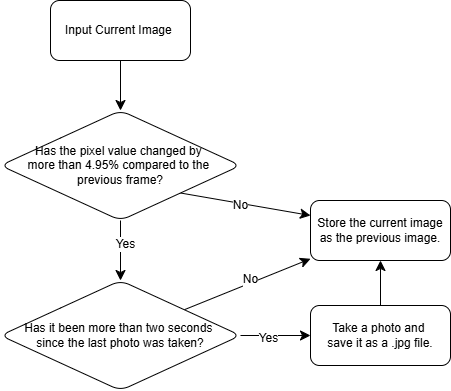

The diagram above was exported from draw.io. Its source (the exported page's mxGraphModel, read from the mxfile embedded in the PNG):
<mxGraphModel dx="1261" dy="587" grid="1" gridSize="10" guides="1" tooltips="1" connect="1" arrows="1" fold="1" page="1" pageScale="1" pageWidth="827" pageHeight="1169" math="0" shadow="0">
  <root>
    <mxCell id="0" />
    <mxCell id="1" parent="0" />
    <mxCell id="kgNukzyvjwfPtQ3nKAoO-12" value="" style="edgeStyle=none;curved=1;rounded=0;orthogonalLoop=1;jettySize=auto;html=1;fontSize=12;startSize=8;endSize=8;" edge="1" parent="1" source="kgNukzyvjwfPtQ3nKAoO-3" target="kgNukzyvjwfPtQ3nKAoO-7">
      <mxGeometry relative="1" as="geometry" />
    </mxCell>
    <mxCell id="kgNukzyvjwfPtQ3nKAoO-3" value="Input Current Image&amp;nbsp;" style="rounded=1;whiteSpace=wrap;html=1;" vertex="1" parent="1">
      <mxGeometry x="260" y="250" width="140" height="60" as="geometry" />
    </mxCell>
    <mxCell id="kgNukzyvjwfPtQ3nKAoO-10" value="" style="edgeStyle=none;curved=1;rounded=0;orthogonalLoop=1;jettySize=auto;html=1;fontSize=12;startSize=8;endSize=8;" edge="1" parent="1" source="kgNukzyvjwfPtQ3nKAoO-7" target="kgNukzyvjwfPtQ3nKAoO-9">
      <mxGeometry relative="1" as="geometry" />
    </mxCell>
    <mxCell id="kgNukzyvjwfPtQ3nKAoO-11" value="Yes" style="edgeLabel;html=1;align=center;verticalAlign=middle;resizable=0;points=[];fontSize=12;" vertex="1" connectable="0" parent="kgNukzyvjwfPtQ3nKAoO-10">
      <mxGeometry x="-0.2457" y="4" relative="1" as="geometry">
        <mxPoint as="offset" />
      </mxGeometry>
    </mxCell>
    <mxCell id="kgNukzyvjwfPtQ3nKAoO-16" style="edgeStyle=none;curved=1;rounded=0;orthogonalLoop=1;jettySize=auto;html=1;exitX=1;exitY=1;exitDx=0;exitDy=0;entryX=0;entryY=0.25;entryDx=0;entryDy=0;fontSize=12;startSize=8;endSize=8;" edge="1" parent="1" source="kgNukzyvjwfPtQ3nKAoO-7" target="kgNukzyvjwfPtQ3nKAoO-13">
      <mxGeometry relative="1" as="geometry" />
    </mxCell>
    <mxCell id="kgNukzyvjwfPtQ3nKAoO-17" value="No" style="edgeLabel;html=1;align=center;verticalAlign=middle;resizable=0;points=[];fontSize=12;" vertex="1" connectable="0" parent="kgNukzyvjwfPtQ3nKAoO-16">
      <mxGeometry x="-0.0729" y="-2" relative="1" as="geometry">
        <mxPoint as="offset" />
      </mxGeometry>
    </mxCell>
    <mxCell id="kgNukzyvjwfPtQ3nKAoO-7" value="Has the pixel value changed by&amp;nbsp;&lt;div&gt;more than 4.95% compared to the&amp;nbsp;&lt;/div&gt;&lt;div&gt;previous frame?&lt;/div&gt;" style="rhombus;whiteSpace=wrap;html=1;rounded=1;" vertex="1" parent="1">
      <mxGeometry x="210" y="360" width="240" height="110" as="geometry" />
    </mxCell>
    <mxCell id="kgNukzyvjwfPtQ3nKAoO-15" style="edgeStyle=none;curved=1;rounded=0;orthogonalLoop=1;jettySize=auto;html=1;fontSize=12;startSize=8;endSize=8;" edge="1" parent="1" source="kgNukzyvjwfPtQ3nKAoO-9" target="kgNukzyvjwfPtQ3nKAoO-13">
      <mxGeometry relative="1" as="geometry" />
    </mxCell>
    <mxCell id="kgNukzyvjwfPtQ3nKAoO-18" value="No" style="edgeLabel;html=1;align=center;verticalAlign=middle;resizable=0;points=[];fontSize=12;" vertex="1" connectable="0" parent="kgNukzyvjwfPtQ3nKAoO-15">
      <mxGeometry x="0.0787" y="4" relative="1" as="geometry">
        <mxPoint as="offset" />
      </mxGeometry>
    </mxCell>
    <mxCell id="kgNukzyvjwfPtQ3nKAoO-20" value="" style="edgeStyle=none;curved=1;rounded=0;orthogonalLoop=1;jettySize=auto;html=1;fontSize=12;startSize=8;endSize=8;" edge="1" parent="1" source="kgNukzyvjwfPtQ3nKAoO-9" target="kgNukzyvjwfPtQ3nKAoO-19">
      <mxGeometry relative="1" as="geometry" />
    </mxCell>
    <mxCell id="kgNukzyvjwfPtQ3nKAoO-21" value="Yes" style="edgeLabel;html=1;align=center;verticalAlign=middle;resizable=0;points=[];fontSize=12;" vertex="1" connectable="0" parent="kgNukzyvjwfPtQ3nKAoO-20">
      <mxGeometry x="-0.2343" y="-2" relative="1" as="geometry">
        <mxPoint as="offset" />
      </mxGeometry>
    </mxCell>
    <mxCell id="kgNukzyvjwfPtQ3nKAoO-9" value="Has it been more than two seconds&amp;nbsp;&lt;div&gt;since the last photo was taken?&lt;/div&gt;" style="rhombus;whiteSpace=wrap;html=1;rounded=1;" vertex="1" parent="1">
      <mxGeometry x="210" y="530" width="240" height="110" as="geometry" />
    </mxCell>
    <mxCell id="kgNukzyvjwfPtQ3nKAoO-13" value="Store the current image as the previous image." style="rounded=1;whiteSpace=wrap;html=1;" vertex="1" parent="1">
      <mxGeometry x="520" y="450" width="140" height="60" as="geometry" />
    </mxCell>
    <mxCell id="kgNukzyvjwfPtQ3nKAoO-22" value="" style="edgeStyle=none;curved=1;rounded=0;orthogonalLoop=1;jettySize=auto;html=1;fontSize=12;startSize=8;endSize=8;" edge="1" parent="1" source="kgNukzyvjwfPtQ3nKAoO-19" target="kgNukzyvjwfPtQ3nKAoO-13">
      <mxGeometry relative="1" as="geometry" />
    </mxCell>
    <mxCell id="kgNukzyvjwfPtQ3nKAoO-19" value="Take a photo and&amp;nbsp;&lt;div&gt;save it as a .jpg file.&lt;/div&gt;" style="rounded=1;whiteSpace=wrap;html=1;" vertex="1" parent="1">
      <mxGeometry x="520" y="555" width="140" height="60" as="geometry" />
    </mxCell>
  </root>
</mxGraphModel>